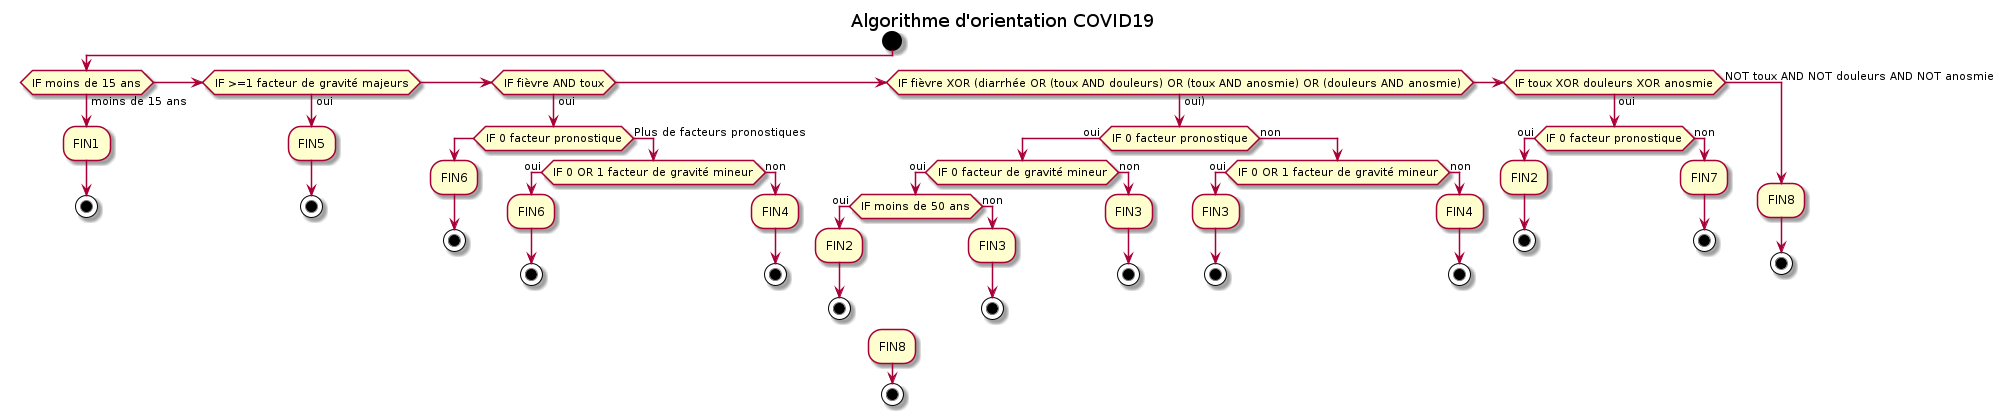

The diagram above was rendered by PlantUML. Its source (embedded in the PNG):
@startuml
title Algorithme d'orientation COVID19

start

if (IF moins de 15 ans) then (moins de 15 ans)
   :FIN1;
   stop

elseif (IF >=1 facteur de gravité majeurs) then (oui)
   :FIN5;
   stop

elseif (IF fièvre AND toux) then (oui)
       if (IF 0 facteur pronostique) then 
          :FIN6;
          stop
       else (Plus de facteurs pronostiques)
          if (IF 0 OR 1 facteur de gravité mineur) then (oui)
             :FIN6;
             stop
          else (non)
             :FIN4;
             stop
          endif
       endif

elseif (IF fièvre XOR (diarrhée OR (toux AND douleurs) OR (toux AND anosmie) OR (douleurs AND anosmie)) then (oui))
       if (IF 0 facteur pronostique) then (oui)
           if (IF 0 facteur de gravité mineur) then (oui)
              if (IF moins de 50 ans) then (oui)
                 :FIN2;
                 stop;
              else (non)
                 :FIN3;
                 stop;
              endif
           else (non)
              :FIN3;
              stop;
           endif
        else (non)
           if (IF 0 OR 1 facteur de gravité mineur) then (oui)
              :FIN3;
              stop
           else (non)
              :FIN4;
              stop
           endif
        endif

elseif (IF toux XOR douleurs XOR anosmie) then (oui)
       if (IF 0 facteur pronostique) then (oui)
          :FIN2;
          stop
       else (non)
          :FIN7;
          stop
       endif

else (NOT toux AND NOT douleurs AND NOT anosmie)
     :FIN8;
     stop
endif

:FIN8;
stop

@enduml